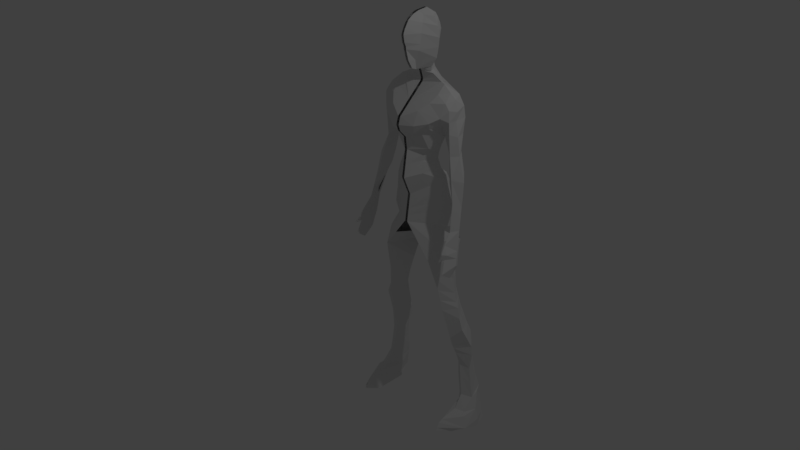 # Source: untitled.blend  (saved by Blender 2.79.0; exported with 4.5.12 LTS)
import bpy
from mathutils import Matrix  # noqa: F401  (used for matrix-valued properties, if any)

bpy.ops.wm.read_factory_settings(use_empty=True)
scene = bpy.context.scene
scene.name = 'Scene'

# ---- collections
col_collection_1 = bpy.data.collections.new('Collection 1'); scene.collection.children.link(col_collection_1)

# ---- materials (node trees are filled in below, after node groups)
mat_material = bpy.data.materials.new('Material')
mat_material.alpha_threshold = 0.0
mat_material.use_transparent_shadow = False
mat_material.roughness = 0.5
mat_material.line_color = (0.0, 0.0, 0.0, 1.0)

# ---- material node trees

# ---- world
world_world = bpy.data.worlds.new('World'); scene.world = world_world
world_world.color = (0.05088, 0.05088, 0.05088)
world_world.use_sun_shadow = False
world_world.sun_shadow_jitter_overblur = 0.0
world_world.cycles.sampling_method = 'MANUAL'

# ---- cameras
cam_camera = bpy.data.cameras.new('Camera')
cam_camera.clip_end = 100.0
cam_camera.lens = 35.0
cam_camera.sensor_width = 32.0
cam_camera.sensor_height = 18.0
cam_camera.ortho_scale = 7.314
cam_camera.dof.focus_distance = 0.0
cam_camera.dof.aperture_fstop = 128.0

# ---- lights
light_lamp = bpy.data.lights.new('Lamp', 'POINT')
light_lamp.transmission_factor = 0.0
light_lamp.cutoff_distance = 30.0
light_lamp.energy = 100.0
light_lamp.shadow_buffer_clip_start = 1.001
light_lamp.shadow_soft_size = 0.1
light_lamp.shadow_maximum_resolution = 0.006
light_lamp.use_absolute_resolution = True

# ---- meshes
me_cube = bpy.data.meshes.new('Cube')
me_cube.from_pydata([(-0.01922, 0.9678, 3.013), (-0.1821, 0.9411, 2.936), (-0.2442, 0.9411, 2.828), (-0.2702, 0.9411, 2.692), (-0.2572, 0.9411, 2.578), (-0.2283, 0.9411, 2.433), (-0.04517, 0.7577, 2.407), (-0.1473, 0.9411, 2.315), (-0.1358, 0.9411, 2.246), (-0.1733, 0.9411, 2.231), (-0.247, 0.9411, 2.192), (-0.3192, 0.9411, 2.155), (-0.3668, 0.9411, 2.136), (-0.4766, 0.9411, 2.05), (-0.5603, 0.9411, 1.985), (-0.5979, 0.9411, 1.84), (-0.5834, 0.9411, 1.725), (-0.6383, 0.9617, 1.265), (-0.7625, 0.9208, 0.9573), (-0.8159, 0.8053, 0.3502), (-0.8431, 0.7548, 0.08497), (-0.7649, 0.7707, 0.1687), (-0.7421, 0.7964, 0.3035), (-0.7163, 0.8127, 0.3893), (-0.7205, 0.824, 0.4486), (-0.5312, 0.9057, 0.8775), (-0.4912, 0.9356, 1.068), (-0.4637, 0.961, 1.26), (-0.4016, 0.9411, 1.467), (-0.5603, 0.8356, 1.711), (-0.6109, 0.9514, 1.513), (-0.4462, 0.9411, 1.66), (-0.4334, 0.9411, 1.643), (-0.4219, 0.9411, 1.559), (-0.4016, 0.9411, 1.51), (-0.3713, 0.9411, 1.448), (-0.3367, 0.9411, 1.337), (-0.302, 0.9411, 1.239), (-0.2861, 0.9411, 1.152), (-0.4089, 0.9411, 0.8834), (-0.3568, 1.186, 0.3299), (-0.1651, 1.192, 0.3416), (-0.3304, 1.043, 0.885), (-0.4478, 0.9411, 0.7477), (-0.5446, 1.017, 0.4733), (-0.5792, 1.017, 0.2481), (-0.585, 1.086, 0.05027), (-0.5619, 1.01, -0.2804), (-0.561, 1.01, -0.5194), (-0.587, 1.01, -0.7429), (-0.6165, 1.01, -0.8746), (-0.6529, 1.01, -0.956), (-0.6861, 1.01, -1.114), (-0.3878, 1.083, -1.218), (-0.7732, 1.083, -1.426), (-0.7427, 1.01, -1.271), (-0.7938, 1.156, -1.582), (-0.7985, 1.156, -1.718), (-0.7743, 1.156, -1.958), (-0.8059, 1.156, -2.186), (-0.8465, 1.156, -2.42), (-0.846, 0.9919, -2.587), (-0.8613, 0.8486, -2.823), (-0.9209, 1.156, -2.585), (-0.9648, 1.156, -2.739), (-0.9716, 1.156, -2.853), (-0.6096, 1.156, -2.803), (-0.6286, 1.156, -2.742), (-0.5985, 1.156, -2.573), (-0.7581, 1.442, -2.622), (-0.6078, 1.156, -2.431), (-0.5697, 1.156, -2.113), (-0.4991, 1.156, -1.751), (-0.5248, 1.285, -1.558), (-0.4835, 1.156, -1.642), (-0.4449, 1.156, -1.459), (-0.4103, 1.156, -1.394), (-0.3323, 1.01, -0.956), (-0.2821, 1.01, -0.7308), (-0.2041, 1.01, -0.4899), (-0.1591, 1.086, -0.2023), (-0.1157, 1.086, -0.07579), (-0.01922, 1.122, 2.926), (-0.01922, 1.165, 2.862), (-0.01922, 1.204, 2.783), (-0.01922, 1.224, 2.713), (-0.01922, 1.204, 2.604), (-0.01922, 1.168, 2.527), (-0.01922, 1.119, 2.46), (-0.01922, 1.096, 2.357), (-0.135, 1.119, 2.152), (-0.01922, 1.243, 2.106), (-0.01922, 1.3, 1.983), (-0.01922, 1.289, 1.868), (-0.01922, 1.251, 1.733), (-0.01922, 1.178, 1.562), (-0.01922, 1.114, 1.458), (-0.01922, 1.01, 1.321), (-0.01922, 0.9849, 1.212), (-0.01922, 1.01, 1.112), (-0.01922, 1.065, 1.01), (-0.01922, 1.213, 0.8808), (-0.01922, 1.304, 0.7359), (-0.01922, 1.331, 0.5829), (-0.01922, 1.299, 0.4582), (-0.01922, 1.244, 0.3575), (-0.01922, 1.25, 0.01812), (-0.4482, 1.152, -0.4416), (-0.4956, 1.132, -0.7289), (-0.513, 1.162, -0.8709), (-0.5304, 1.193, -1.013), (-0.5535, 1.24, -1.168), (-0.5765, 1.287, -1.322), (-0.5994, 1.347, -1.473), (-0.6306, 1.365, -1.696), (-0.6521, 1.355, -1.855), (-0.6739, 1.36, -2.013), (-0.727, 1.436, -2.397), (-0.7684, 1.445, -2.697), (-0.7874, 1.451, -2.795), (-0.7509, 0.5415, -2.811), (-0.7413, 0.5462, -2.74), (-0.7368, 0.5641, -2.703), (-0.7299, 0.6045, -2.642), (-0.7283, 0.6694, -2.613), (-0.7299, 0.9327, -2.562), (-0.7129, 1.071, -2.392), (-0.669, 1.084, -2.078), (-0.6154, 1.039, -1.717), (-0.6028, 1.007, -1.636), (-0.5955, 0.9847, -1.579), (-0.5769, 0.9537, -1.451), (-0.5445, 0.9021, -1.22), (-0.5233, 0.9246, -1.06), (-0.4678, 0.8049, -0.6774), (-0.4024, 0.6832, -0.2335), (-0.01922, 0.6569, 0.2497), (-0.01922, 0.7083, 0.632), (-0.01922, 0.5987, 0.888), (-0.01922, 0.649, 1.269), (-0.01922, 0.6267, 1.444), (-0.01922, 0.5283, 1.544), (-0.01922, 0.5015, 1.629), (-0.01922, 0.5294, 1.732), (-0.01922, 0.7094, 1.91), (-0.01922, 0.9084, 2.103), (-0.01922, 0.9207, 2.138), (-0.01922, 0.886, 2.253), (-0.01922, 0.8525, 2.305), (-0.01922, 0.7988, 2.279), (-0.02154, 0.7284, 2.302), (-0.01922, 0.6256, 2.556), (-0.01922, 0.622, 2.591), (-0.01922, 0.5978, 2.647), (-0.01922, 0.5825, 2.739), (-0.01922, 0.6009, 2.798), (-0.01922, 0.6634, 2.906), (-0.01922, 0.7442, 2.964), (-0.01922, 0.8269, 2.993), (-0.4902, 1.082, 2.013), (-0.5603, 1.099, 1.877), (-0.5603, 1.127, 1.722), (-0.5603, 1.098, 1.516), (-0.5603, 1.075, 1.289), (-0.6373, 1.055, 1.031), (-0.7482, 0.8653, 0.3399), (-0.7845, 0.8428, 0.08818), (-0.819, 0.7848, -0.1508), (-0.8222, 0.5015, -0.1731), (-0.7958, 0.5659, 0.01011), (-0.8179, 0.5831, 0.07862), (-0.7958, 0.45, 0.01011), (-0.7841, 0.5224, 0.09137), (-0.7685, 0.5917, 0.1997), (-0.748, 0.7044, 0.3415), (-0.6977, 0.7881, 0.6905), (-0.5603, 0.867, 1.26), (-0.5603, 0.8428, 1.557), (-0.5603, 0.8283, 1.866), (-0.5067, 0.8235, 1.944), (-0.3221, 0.7353, 1.928), (-0.2204, 0.6323, 1.83), (-0.3622, 0.8382, 2.026), (-0.193, 0.8253, 2.023), (-0.2132, 0.5669, 1.647), (-0.1908, 0.5968, 1.546), (-0.2547, 1.162, 2.059), (-0.2509, 1.052, 2.126), (-0.2812, 1.201, 1.964), (-0.01922, 1.186, 2.179), (-0.3192, 0.9411, 2.155), (-0.3668, 0.9411, 2.136), (-0.4902, 1.082, 2.013), (-0.2547, 1.162, 2.059), (-0.2509, 1.052, 2.126), (-0.2812, 1.201, 1.964), (-0.3229, 1.193, 1.848), (-0.3409, 1.148, 1.705), (-0.2897, 1.102, 1.581), (-0.2455, 1.053, 1.48), (-0.3475, 0.9411, 1.018), (-0.1834, 1.003, 1.014), (-0.252, 1.144, 0.8866), (-0.2487, 1.224, 0.7279), (-0.2376, 1.278, 0.5958), (-0.2222, 1.262, 0.4812), (-0.3834, 1.18, 0.4773), (-0.3483, 1.083, 0.7378), (-0.3658, 1.131, 0.6075), (-0.4962, 0.9792, 0.6105), (-0.2717, 1.158, 0.06016), (-0.629, 0.8275, 0.9754), (-0.6928, 0.9877, 0.7248), (-0.6259, 0.8648, 0.663), (-0.7892, 0.8631, 0.6538), (-0.665, 1.021, 0.878), (-0.6634, 0.8078, 0.8329), (-0.748, 0.7044, 0.3415), (-0.6977, 0.7881, 0.6905), (-0.7229, 0.7462, 0.516), (-0.7205, 0.9265, 0.5324), (-0.8206, 0.6432, -0.272), (-0.8709, 0.699, -0.09351), (-0.857, 0.7269, -0.004272), (-0.2962, 0.7689, 1.506), (-0.2435, 0.6829, 1.526), (-0.3489, 0.855, 1.486), (-0.4022, 0.8883, 1.589), (-0.4812, 0.7554, 1.764), (-0.3508, 0.6939, 1.797), (-0.3765, 0.6667, 1.693), (-0.3364, 0.7178, 1.6), (-0.2565, 0.7951, 1.303), (-0.01922, 0.6239, 1.079), (-0.01922, 0.6364, 1.174), (-0.1606, 0.7888, 1.206), (-0.1527, 0.7825, 1.115), (-0.1834, 0.7699, 0.9529), (-0.214, 0.8247, 0.7577), (-0.01922, 0.6826, 0.4408), (-0.01922, 0.6697, 0.3452), (-0.01922, 0.6954, 0.5364), (-0.2335, 0.8183, 0.6421), (-0.2577, 0.8309, 0.5257), (-0.2819, 0.8435, 0.4093), (-0.2992, 0.8371, 0.2489), (-0.2108, 0.67, 0.008063), (-0.3979, 0.7653, 0.02916), (-0.4821, 0.8468, -0.257), (-0.2337, 1.212, -0.2117), (-0.3978, 1.126, -0.2461), (-0.5046, 1.081, -0.4805), (-0.4351, 0.7441, -0.4555), (-0.3653, 1.01, -1.042), (-0.5121, 0.8505, -0.9885), (-0.4899, 0.8277, -0.8329), (-0.5482, 1.294, -1.724), (-0.7004, 1.382, -2.205), (-0.6422, 1.095, -1.897), (-0.5645, 1.156, -1.932), (-0.8917, 1.369, -2.843), (-0.8112, 1.296, -2.409), (-0.8514, 1.332, -2.626), (-0.8313, 1.314, -2.517), (-0.8716, 1.351, -2.735), (-0.7477, 1.44, -2.547), (-0.9527, 0.9203, -2.784), (-0.8921, 0.9561, -2.623), (-0.6232, 0.7025, -2.831), (-0.08545, 0.8427, 2.95), (-0.1165, 0.8022, 2.867), (-0.1295, 0.771, 2.745), (-0.123, 0.7694, 2.612), (-0.109, 0.7552, 2.535), (-0.08545, 1.008, 2.931), (-0.1165, 1.053, 2.845), (-0.1295, 1.072, 2.737), (-0.123, 1.083, 2.645), (-0.123, 1.055, 2.552), (-0.1086, 1.03, 2.447), (-0.08329, 1.019, 2.336), (-0.01904, 0.6632, 2.415), (-0.01922, 1.129, 2.253), (-0.07751, 1.035, 2.249), (-0.6135, 1.156, -2.658)], [(14, 159), (159, 160), (10, 187), (23, 174)], [(8, 7, 148, 147), (9, 8, 147, 146), (10, 9, 146, 145), (11, 10, 145, 144), (12, 11, 144, 183), (12, 183, 182, 13), (144, 180, 182, 183), (180, 144, 181), (144, 143, 181), (184, 181, 143, 142), (141, 184, 142), (185, 184, 141, 140), (14, 179, 13), (13, 182, 179), (180, 179, 182), (91, 186, 92), (186, 188, 93, 92), (283, 90, 189, 282), (12, 159, 192, 191), (188, 186, 193, 195), (186, 187, 194, 193), (11, 12, 191, 190), (159, 186, 193, 192), (195, 192, 193), (195, 93, 94, 196), (195, 196, 160, 192), (196, 94, 95, 197), (95, 96, 198, 197), (32, 197, 198, 33), (31, 196, 197, 32), (199, 34, 33, 198), (96, 97, 199, 198), (35, 34, 199), (199, 97, 35), (35, 97, 36), (36, 97, 98, 37), (37, 98, 99, 38), (100, 201, 200, 38, 99), (201, 100, 101, 202), (200, 201, 202, 42, 39), (202, 101, 102, 203), (203, 102, 103, 204), (204, 103, 104, 205), (204, 205, 206, 208), (203, 204, 208, 207), (44, 209, 208, 206), (43, 207, 208, 209), (42, 202, 203, 207), (207, 43, 39, 42), (205, 104, 105, 41), (206, 205, 41, 40), (44, 206, 40, 45), (106, 210, 40, 41, 105), (46, 45, 40, 210), (14, 15, 178, 179), (14, 192, 160, 15), (192, 13, 191), (14, 13, 192), (16, 15, 160, 161), (196, 31, 160), (161, 160, 31), (30, 16, 161, 162), (16, 30, 177, 29), (15, 16, 29, 178), (17, 30, 162, 163), (30, 17, 176, 177), (17, 18, 211, 176), (18, 17, 163, 164), (27, 176, 211, 26), (19, 165, 220, 212, 214), (164, 215, 212, 214, 18), (175, 216, 211, 18, 214), (214, 175, 174, 19), (19, 174, 173, 20), (26, 164, 163, 27), (213, 212, 215, 25), (25, 215, 164, 26), (26, 211, 216, 25), (25, 216, 175, 213), (174, 175, 218, 219, 217), (24, 23, 217, 219), (213, 24, 219, 218), (23, 22, 217), (22, 21, 173, 217), (23, 165, 22), (173, 21, 172), (20, 166, 165, 19), (221, 222, 167), (221, 168, 222), (168, 169, 223, 222), (167, 166, 20, 223, 222), (170, 20, 223, 169), (20, 173, 170), (173, 172, 170), (172, 170, 169, 171), (221, 167, 168), (166, 167, 168, 169), (172, 171, 169), (172, 21, 166, 169), (212, 213, 23, 165), (21, 22, 165, 166), (28, 177, 176, 27), (27, 163, 162, 28), (29, 177, 28, 227), (161, 31, 28, 162), (179, 178, 228), (29, 227, 228, 178), (179, 180, 228), (229, 228, 180, 181), (230, 227, 228, 229), (181, 184, 230, 229), (184, 185, 225, 224, 231, 230), (226, 28, 227, 230, 231, 224), (232, 224, 28, 36), (185, 140, 139, 232, 224, 225), (139, 234, 235, 232), (37, 235, 232, 36), (38, 236, 235, 37), (233, 236, 235, 234), (200, 237, 236, 38), (138, 237, 236, 233), (137, 238, 237, 138), (39, 238, 237, 200), (137, 241, 242, 238), (43, 242, 238, 39), (239, 243, 242, 241), (209, 243, 242, 43), (240, 244, 243, 239), (44, 244, 243, 209), (136, 245, 244, 240), (45, 245, 244, 44), (46, 247, 245, 45), (136, 246, 247, 245), (47, 248, 247, 46), (135, 248, 247, 246), (249, 250, 210, 106), (47, 46, 210, 250), (107, 251, 250, 249), (48, 47, 250, 251), (48, 252, 135, 47), (79, 80, 135, 252), (81, 246, 135, 80), (80, 79, 107, 249), (81, 80, 249, 106), (78, 79, 252, 134), (49, 134, 252, 48), (77, 109, 108, 78), (50, 49, 108, 109), (48, 251, 107, 108, 49), (79, 78, 108, 107), (253, 110, 109, 77), (52, 55, 131, 132), (53, 76, 112, 111), (51, 50, 109, 110), (52, 51, 254, 132), (53, 111, 110, 253), (53, 132, 131, 75, 76), (112, 54, 55), (55, 52, 111, 112), (52, 51, 110, 111), (76, 75, 113, 112), (54, 112, 113, 56), (56, 129, 130, 54), (130, 131, 55, 54), (253, 254, 132, 53), (129, 72, 74, 130), (74, 75, 131, 130), (72, 256, 73, 74), (75, 74, 73, 113), (114, 113, 73, 256), (129, 128, 72), (57, 128, 129, 56), (56, 113, 114, 57), (57, 114, 115, 58), (58, 115, 116, 257, 59), (59, 257, 117, 261, 60), (60, 126, 127, 59), (59, 127, 258, 58), (58, 258, 128, 57), (259, 72, 128, 258), (258, 127, 71, 259), (70, 71, 127, 126), (71, 70, 117, 257), (257, 116, 71), (115, 259, 71, 116), (72, 259, 115, 114), (264, 260, 65, 64), (118, 119, 260, 264), (63, 262, 264, 64), (262, 265, 69, 118, 264), (117, 265, 262, 263, 261), (63, 60, 261, 262), (125, 61, 126), (60, 63, 61, 126), (64, 266, 267, 61, 63), (65, 62, 266, 64), (120, 121, 122, 266, 62), (122, 123, 124, 267, 266), (61, 125, 124, 267), (120, 268, 122), (122, 268, 124, 123), (119, 66, 65, 260), (120, 62, 65, 66, 268), (119, 118, 67, 66), (67, 268, 66), (124, 268, 67), (125, 68, 124), (68, 70, 126, 125), (265, 117, 70, 68), (1, 0, 158), (156, 270, 269, 157), (157, 269, 1, 158), (2, 1, 269, 270), (155, 271, 270, 156), (3, 2, 270, 271), (155, 154, 271), (4, 3, 271, 272), (153, 272, 271, 154), (153, 152, 272), (151, 273, 272, 152), (2, 275, 274, 1), (83, 82, 274, 275), (82, 0, 274), (1, 274, 0), (3, 276, 275, 2), (84, 83, 275, 276), (85, 84, 276, 277), (4, 277, 276, 3), (85, 277, 86), (277, 4, 278), (87, 86, 277, 278), (4, 5, 273, 272), (5, 4, 278, 279), (88, 87, 278, 279), (89, 88, 279, 280), (7, 5, 279, 280), (7, 149, 148), (149, 7, 5, 6), (273, 5, 6), (151, 281, 6, 273), (150, 149, 6, 281), (8, 283, 280, 7), (89, 280, 283, 282), (189, 90, 194, 193, 91), (10, 194, 90, 9), (8, 9, 90, 283), (190, 10, 193, 192, 191), (253, 77, 255, 254), (77, 78, 134, 255), (50, 255, 134, 49), (51, 254, 255, 50), (254, 51, 133), (68, 124, 67, 284), (68, 284, 69, 265), (67, 118, 69, 284)])
me_cube.materials.append(mat_material)
me_cube.use_remesh_preserve_volume = False
me_cube.use_remesh_preserve_attributes = False
me_cube.use_mirror_vertex_groups = False
me_cube.update()

# ---- objects
ob_cube = bpy.data.objects.new('Cube', me_cube)
ob_lamp = bpy.data.objects.new('Lamp', light_lamp)
ob_camera = bpy.data.objects.new('Camera', cam_camera)

# ---- transforms, parenting, visibility, modifiers, constraints
ob_cube.location = (0.0, 0.0, 0.0)
ob_cube.lock_rotations_4d = False
ob_cube.empty_display_type = 'ARROWS'
ob_cube.lineart.crease_threshold = 0.0
_m = ob_cube.modifiers.new('Mirror', 'MIRROR')
ob_lamp.location = (4.076, 1.005, 5.904)
ob_lamp.rotation_euler = (0.6503, 0.05522, 1.866)
ob_lamp.lock_rotations_4d = False
ob_lamp.empty_display_type = 'ARROWS'
ob_lamp.color = (0.0, 0.0, 0.0, 0.0)
ob_lamp.lineart.crease_threshold = 0.0
ob_camera.location = (7.481, -6.508, 5.344)
ob_camera.rotation_euler = (1.109, 0.0, 0.8149)
ob_camera.lock_rotations_4d = False
ob_camera.empty_display_type = 'ARROWS'
ob_camera.color = (0.0, 0.0, 0.0, 0.0)
ob_camera.display_type = 'WIRE'
ob_camera.lineart.crease_threshold = 0.0

# ---- collection membership
col_collection_1.objects.link(ob_cube)
col_collection_1.objects.link(ob_lamp)
col_collection_1.objects.link(ob_camera)

# ---- scene / render settings (as saved in the file)
scene.camera = ob_camera
scene.frame_start = 1; scene.frame_end = 250; scene.frame_set(1)
scene.render.engine = 'BLENDER_EEVEE_NEXT'
scene.render.resolution_percentage = 50
scene.render.dither_intensity = 0.0
scene.cycles.use_denoising = False
scene.cycles.samples = 128
scene.cycles.sampling_pattern = 'TABULATED_SOBOL'
scene.cycles.use_adaptive_sampling = False
scene.cycles.use_light_tree = False
scene.cycles.blur_glossy = 0.0
scene.cycles.sample_clamp_indirect = 0.0
scene.view_settings.view_transform = 'Standard'
bpy.context.view_layer.update()
